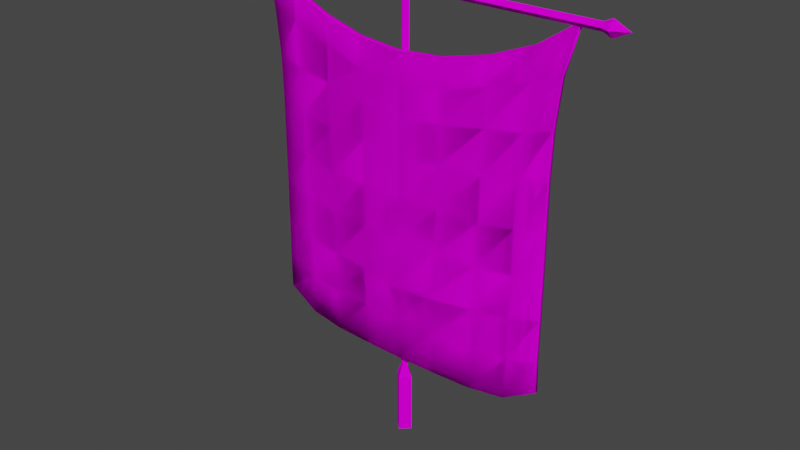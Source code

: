 # Source: Flag.blend  (saved by Blender 2.93.20; exported with 4.5.12 LTS)
import bpy
from mathutils import Matrix  # noqa: F401  (used for matrix-valued properties, if any)

bpy.ops.wm.read_factory_settings(use_empty=True)
scene = bpy.context.scene
scene.name = 'Scene'

# ---- collections
col_collection = bpy.data.collections.new('Collection'); scene.collection.children.link(col_collection)

# ---- images (referenced by path relative to the original .blend; pixels are not part of the script)
import os
ASSET_DIR = os.environ.get("B2B_ASSET_DIR", "")  # directory of the original .blend (textures are referenced by path, not embedded)
HERE = os.path.dirname(os.path.abspath(__file__))  # packed textures are extracted next to this script under _unpacked/

def load_image(name, relpath, width, height, colorspace="sRGB"):
    """Load a texture the original file referenced (path relative to the .blend, or extracted next to this script)."""
    p = next((c for c in (os.path.join(HERE, relpath), os.path.join(ASSET_DIR, relpath)) if relpath and os.path.exists(c)), "")
    if p:
        img = bpy.data.images.load(p, check_existing=True)
        img.name = name
    else:  # same state as the original file: an image datablock whose file is absent (Cycles renders it pink)
        img = bpy.data.images.new(name, width, height)
        img.source = "FILE"
        img.filepath = "//" + (relpath or name)
    img.colorspace_settings.name = colorspace
    return img
img_flag_psd = load_image('Flag.psd', 'FlagTexture/Flag.psd', 1024, 1024, 'sRGB')

# ---- materials (node trees are filled in below, after node groups)
mat_flag = bpy.data.materials.new('Flag')
mat_flag.use_backface_culling = True
mat_flag.use_transparent_shadow = False
mat_flag.preview_render_type = 'FLAT'
mat_flag.diffuse_color = (0.8, 0.8, 0.8, 0.0)

# ---- material node trees
mat_flag.use_nodes = True; mat_flag.node_tree.nodes.clear()
_N = mat_flag.node_tree.nodes; _L = mat_flag.node_tree.links
n0 = _N.new('ShaderNodeOutputMaterial'); n0.name = 'Material Output'; n0.location = (300, 300)
n1 = _N.new('ShaderNodeMapping'); n1.name = 'Mapping'; n1.location = (-628, 230)
n1.width = 240
n2 = _N.new('ShaderNodeTexImage'); n2.name = 'Image Texture'; n2.location = (-334, 249)
n2.image = img_flag_psd
n3 = _N.new('ShaderNodeTexCoord'); n3.name = 'Texture Coordinate'; n3.location = (-829, 194)
n4 = _N.new('ShaderNodeBsdfPrincipled'); n4.name = 'Principled BSDF'; n4.location = (134, 320)
n4.distribution = 'GGX'
n4.subsurface_method = 'BURLEY'
n4.inputs[2].default_value = 0.0
n4.inputs[3].default_value = 0.0
n4.inputs[9].default_value = (0.0, 0.0, 0.0)
n4.inputs[13].default_value = 0.0
n4.inputs[20].default_value = 0.0
n4.inputs[27].default_value = (0.0, 0.0, 0.0, 1.0)
_L.new(n4.outputs[0], n0.inputs[0])
_L.new(n2.outputs[0], n4.inputs[0])
_L.new(n1.outputs[0], n2.inputs[0])
_L.new(n3.outputs[2], n1.inputs[0])
_L.new(n2.outputs[1], n4.inputs[4])
n0.is_active_output = True

# ---- world
world_world = bpy.data.worlds.new('World'); scene.world = world_world
world_world.use_nodes = True; world_world.node_tree.nodes.clear()
_N = world_world.node_tree.nodes; _L = world_world.node_tree.links
n0 = _N.new('ShaderNodeOutputWorld'); n0.name = 'World Output'; n0.location = (300, 300)
n1 = _N.new('ShaderNodeBackground'); n1.name = 'Background'; n1.location = (10, 300)
n1.inputs[0].default_value = (0.05088, 0.05088, 0.05088, 1.0)
_L.new(n1.outputs[0], n0.inputs[0])
n0.is_active_output = True
world_world.color = (0.05088, 0.05088, 0.05088)
world_world.use_sun_shadow = False
world_world.sun_shadow_jitter_overblur = 0.0

# ---- meshes
me_wood = bpy.data.meshes.new('Wood')
me_wood.from_pydata([(1.158, -3.867e-08, 2.646), (1.158, 0.04577, 2.6), (1.158, -0.04577, 2.6), (1.158, -4.558e-08, 2.554), (1.112, -4.394e-08, 2.576), (1.112, -0.02399, 2.6), (1.112, 0.02399, 2.6), (1.112, -4.031e-08, 2.624), (1.253, -4.212e-08, 2.6), (0.02535, -4.394e-08, 2.576), (-1.158, -3.867e-08, 2.646), (-1.158, 0.04577, 2.6), (-1.158, -0.04577, 2.6), (-1.158, -4.558e-08, 2.554), (-1.112, -4.394e-08, 2.576), (-1.112, -0.02399, 2.6), (-1.112, 0.02399, 2.6), (-1.112, -4.031e-08, 2.624), (-1.253, -4.212e-08, 2.6), (-1.56e-18, 0.02399, 2.6), (3.767e-18, -4.031e-08, 2.624), (1.56e-18, -0.02399, 2.6), (-0.02535, -4.394e-08, 2.576), (0.02535, -1.072e-07, 0.3565), (-1.56e-18, 0.02399, 0.3565), (1.56e-18, -0.02399, 0.3565), (-0.02535, -1.072e-07, 0.3565), (0.054, -3.355e-07, 0.2935), (-3.324e-18, 0.05111, 0.2935), (3.324e-18, -0.05111, 0.2935), (-0.054, -3.355e-07, 0.2935), (0.054, -3.444e-07, -0.07198), (-3.324e-18, 0.05111, -0.07198), (3.324e-18, -0.05111, -0.07198), (-0.054, -3.444e-07, -0.07198)], [], [(6, 7, 0, 1), (19, 20, 7, 6), (5, 4, 3, 2), (7, 5, 2, 0), (4, 6, 1, 3), (7, 20, 21, 5), (4, 5, 21, 9), (1, 0, 8), (2, 3, 8), (0, 2, 8), (3, 1, 8), (9, 19, 6, 4), (16, 11, 10, 17), (19, 16, 17, 20), (15, 12, 13, 14), (17, 10, 12, 15), (14, 13, 11, 16), (17, 15, 21, 20), (14, 22, 21, 15), (11, 18, 10), (12, 18, 13), (10, 18, 12), (13, 18, 11), (22, 14, 16, 19), (19, 9, 23, 24), (21, 22, 26, 25), (9, 21, 25, 23), (22, 19, 24, 26), (23, 25, 29, 27), (25, 26, 30, 29), (24, 23, 27, 28), (26, 24, 28, 30), (29, 30, 34, 33), (28, 27, 31, 32), (30, 28, 32, 34), (27, 29, 33, 31)])
_uv = me_wood.uv_layers.new(name='UVMap')
_uv.uv.foreach_set('vector', [0.9505, 0.9564, 0.9498, 0.9437, 0.9644, 0.9454, 0.9641, 0.9572, 0.5157, 0.9546, 0.5157, 0.9423, 0.9498, 0.9437, 0.9505, 0.9564, 0.95, 0.9302, 0.9505, 0.9156, 0.9743, 0.9128, 0.9669, 0.9332, 0.9498, 0.9437, 0.95, 0.9302, 0.9669, 0.9332, 0.9644, 0.9454, 0.9501, 0.9693, 0.9505, 0.9564, 0.9641, 0.9572, 0.9664, 0.9756, 0.9498, 0.9437, 0.5157, 0.9423, 0.5157, 0.93, 0.95, 0.9302, 0.9505, 0.9156, 0.95, 0.9302, 0.5157, 0.93, 0.5247, 0.9177, 0.9641, 0.9572, 0.9644, 0.9454, 0.9927, 0.9489, 0.9669, 0.9332, 0.9743, 0.9128, 0.9927, 0.9489, 0.9644, 0.9454, 0.9669, 0.9332, 0.9927, 0.9489, 0.9664, 0.9756, 0.9641, 0.9572, 0.9927, 0.9489, 0.5248, 0.9669, 0.5157, 0.9546, 0.9505, 0.9564, 0.9501, 0.9693, 0.08102, 0.9564, 0.06738, 0.9572, 0.06714, 0.9454, 0.08171, 0.9437, 0.5157, 0.9546, 0.08102, 0.9564, 0.08171, 0.9437, 0.5157, 0.9423, 0.08154, 0.9302, 0.06458, 0.9332, 0.05717, 0.9128, 0.08099, 0.9156, 0.08171, 0.9437, 0.06714, 0.9454, 0.06458, 0.9332, 0.08154, 0.9302, 0.08137, 0.9693, 0.0651, 0.9756, 0.06738, 0.9572, 0.08102, 0.9564, 0.08171, 0.9437, 0.08154, 0.9302, 0.5157, 0.93, 0.5157, 0.9423, 0.08099, 0.9156, 0.5068, 0.9177, 0.5157, 0.93, 0.08154, 0.9302, 0.06738, 0.9572, 0.03881, 0.9489, 0.06714, 0.9454, 0.06458, 0.9332, 0.03881, 0.9489, 0.05717, 0.9128, 0.06714, 0.9454, 0.03881, 0.9489, 0.06458, 0.9332, 0.0651, 0.9756, 0.03881, 0.9489, 0.06738, 0.9572, 0.5067, 0.9669, 0.08137, 0.9693, 0.08102, 0.9564, 0.5157, 0.9546, 0.008643, 0.8992, 0.01753, 0.8854, 0.854, 0.8655, 0.8546, 0.8811, 0.008018, 0.8721, 0.01689, 0.8582, 0.8498, 0.8359, 0.8539, 0.8499, 0.01753, 0.8854, 0.008018, 0.8721, 0.8539, 0.8499, 0.854, 0.8655, 0.01815, 0.9126, 0.008643, 0.8992, 0.8546, 0.8811, 0.8511, 0.8952, 0.854, 0.8655, 0.8539, 0.8499, 0.8784, 0.844, 0.8807, 0.865, 0.8539, 0.8499, 0.8498, 0.8359, 0.8715, 0.8197, 0.8784, 0.844, 0.8546, 0.8811, 0.854, 0.8655, 0.8807, 0.865, 0.8792, 0.8859, 0.8511, 0.8952, 0.8546, 0.8811, 0.8792, 0.8859, 0.8736, 0.9102, 0.8784, 0.844, 0.8715, 0.8197, 0.9884, 0.8101, 0.9904, 0.8342, 0.8792, 0.8859, 0.8807, 0.865, 0.992, 0.86, 0.9927, 0.8862, 0.8736, 0.9102, 0.8792, 0.8859, 0.9927, 0.8862, 0.9926, 0.9126, 0.8807, 0.865, 0.8784, 0.844, 0.9904, 0.8342, 0.992, 0.86])
me_wood.materials.append(mat_flag)
me_wood.use_remesh_fix_poles = True
me_wood.use_remesh_preserve_attributes = False
me_wood.use_mirror_vertex_groups = False
me_wood.update()
me_cloth = bpy.data.meshes.new('Cloth')
me_cloth.from_pydata([(-0.8937, -0.001439, 0.5643), (0.8903, -0.001884, 0.565), (-1.0, 7.55e-08, 2.603), (1.0, 7.55e-08, 2.603), (-0.9237, -0.0009442, 2.324), (-0.8941, -0.001819, 2.053), (-0.8868, -0.00194, 1.787), (-0.8874, -0.001984, 1.525), (-0.888, -0.002014, 1.265), (-0.8902, -0.001914, 1.008), (-0.8934, -0.001686, 0.7525), (-0.7029, -0.01215, 0.4546), (-0.4841, -0.03051, 0.4337), (-0.241, -0.05017, 0.4405), (0.005596, -0.0592, 0.443), (0.2321, -0.05146, 0.4397), (0.482, -0.03168, 0.4335), (0.6944, -0.01362, 0.4549), (0.8844, -0.002263, 0.7531), (0.8857, -0.002085, 1.008), (0.887, -0.002004, 1.266), (0.8859, -0.002058, 1.525), (0.8852, -0.002013, 1.788), (0.8935, -0.001843, 2.053), (0.9234, -0.0009527, 2.324), (0.7716, -0.006652, 2.448), (0.5233, -0.027, 2.351), (0.2645, -0.04891, 2.292), (2.362e-05, -0.0592, 2.272), (-0.2644, -0.04891, 2.292), (-0.5232, -0.027, 2.351), (-0.7715, -0.006653, 2.448), (-0.7037, -0.01222, 0.7071), (-0.7058, -0.01234, 0.9619), (-0.7056, -0.01241, 1.219), (-0.7109, -0.01193, 1.479), (-0.7181, -0.01135, 1.742), (-0.7354, -0.00988, 2.006), (-0.7633, -0.008375, 2.27), (-0.4828, -0.03078, 0.6867), (-0.4866, -0.03077, 0.9415), (-0.4949, -0.03009, 1.198), (-0.5012, -0.02946, 1.457), (-0.5085, -0.02879, 1.717), (-0.5156, -0.0278, 1.976), (-0.5148, -0.02774, 2.192), (-0.2445, -0.05091, 0.6928), (-0.2442, -0.06962, 0.9477), (-0.2487, -0.05012, 1.204), (-0.2535, -0.04969, 1.459), (-0.2568, -0.04945, 1.712), (-0.2594, -0.04916, 1.941), (-0.2615, -0.04908, 2.119), (0.003826, -0.06454, 0.6955), (0.0007284, -0.1324, 0.9507), (-0.0002311, -0.06939, 1.206), (0.0003498, -0.0592, 1.459), (0.0002727, -0.0592, 1.699), (0.0004241, -0.0592, 1.91), (6.792e-05, -0.0592, 2.094), (0.2407, -0.05109, 0.6921), (0.2438, -0.107, 0.9474), (0.2509, -0.06855, 1.203), (0.2537, -0.04972, 1.458), (0.2575, -0.04944, 1.712), (0.2601, -0.04917, 1.94), (0.2617, -0.04908, 2.119), (0.4843, -0.03132, 0.686), (0.4904, -0.03599, 0.9414), (0.493, -0.03098, 1.198), (0.5019, -0.02946, 1.456), (0.5091, -0.02878, 1.716), (0.5165, -0.02781, 1.975), (0.515, -0.02772, 2.192), (0.7045, -0.01273, 0.7071), (0.7054, -0.01239, 0.962), (0.7087, -0.01209, 1.219), (0.7095, -0.01209, 1.479), (0.7174, -0.01144, 1.742), (0.7348, -0.009933, 2.006), (0.7636, -0.008365, 2.27), (-0.8937, -0.001439, 0.5643), (0.8903, -0.001884, 0.565), (-1.0, 7.55e-08, 2.603), (1.0, 7.55e-08, 2.603), (-0.9237, -0.0009442, 2.324), (-0.8941, -0.001819, 2.053), (-0.8868, -0.00194, 1.787), (-0.8874, -0.001984, 1.525), (-0.888, -0.002014, 1.265), (-0.8902, -0.001914, 1.008), (-0.8934, -0.001686, 0.7525), (-0.7029, -0.01215, 0.4546), (-0.4841, -0.03051, 0.4337), (-0.241, -0.05017, 0.4405), (0.005596, -0.0592, 0.443), (0.2321, -0.05146, 0.4397), (0.482, -0.03168, 0.4335), (0.6944, -0.01362, 0.4549), (0.8844, -0.002263, 0.7531), (0.8857, -0.002085, 1.008), (0.887, -0.002004, 1.266), (0.8859, -0.002058, 1.525), (0.8852, -0.002013, 1.788), (0.8935, -0.001843, 2.053), (0.9234, -0.0009527, 2.324), (0.7716, -0.006652, 2.448), (0.5233, -0.027, 2.351), (0.2645, -0.04891, 2.292), (2.362e-05, -0.0592, 2.272), (-0.2644, -0.04891, 2.292), (-0.5232, -0.027, 2.351), (-0.7715, -0.006653, 2.448), (-0.7037, -0.01222, 0.7071), (-0.7058, -0.01234, 0.9619), (-0.7056, -0.01241, 1.219), (-0.7109, -0.01193, 1.479), (-0.7181, -0.01135, 1.742), (-0.7354, -0.00988, 2.006), (-0.7633, -0.008375, 2.27), (-0.4828, -0.03078, 0.6867), (-0.4866, -0.03077, 0.9415), (-0.4949, -0.03009, 1.198), (-0.5012, -0.02946, 1.457), (-0.5085, -0.02879, 1.717), (-0.5156, -0.0278, 1.976), (-0.5148, -0.02774, 2.192), (-0.2445, -0.05091, 0.6928), (-0.2442, -0.06962, 0.9477), (-0.2487, -0.05012, 1.204), (-0.2535, -0.04969, 1.459), (-0.2568, -0.04945, 1.712), (-0.2594, -0.04916, 1.941), (-0.2615, -0.04908, 2.119), (0.003826, -0.06454, 0.6955), (0.0007284, -0.1324, 0.9507), (-0.0002311, -0.06939, 1.206), (0.0003498, -0.0592, 1.459), (0.0002727, -0.0592, 1.699), (0.0004241, -0.0592, 1.91), (6.792e-05, -0.0592, 2.094), (0.2407, -0.05109, 0.6921), (0.2438, -0.107, 0.9474), (0.2509, -0.06855, 1.203), (0.2537, -0.04972, 1.458), (0.2575, -0.04944, 1.712), (0.2601, -0.04917, 1.94), (0.2617, -0.04908, 2.119), (0.4843, -0.03132, 0.686), (0.4904, -0.03599, 0.9414), (0.493, -0.03098, 1.198), (0.5019, -0.02946, 1.456), (0.5091, -0.02878, 1.716), (0.5165, -0.02781, 1.975), (0.515, -0.02772, 2.192), (0.7045, -0.01273, 0.7071), (0.7054, -0.01239, 0.962), (0.7087, -0.01209, 1.219), (0.7095, -0.01209, 1.479), (0.7174, -0.01144, 1.742), (0.7348, -0.009933, 2.006), (0.7636, -0.008365, 2.27), (-0.8937, 0.02466, 0.5643), (-0.8934, 0.02441, 0.7525), (0.8903, 0.02421, 0.565), (0.6944, 0.01247, 0.4549), (1.0, 0.02609, 2.603), (0.9234, 0.02514, 2.324), (-1.0, 0.02609, 2.603), (-0.7715, 0.01944, 2.448), (-0.9237, 0.02515, 2.324), (-0.8941, 0.02428, 2.053), (-0.8868, 0.02415, 1.787), (-0.8874, 0.02411, 1.525), (-0.888, 0.02408, 1.265), (-0.8902, 0.02418, 1.008), (-0.7029, 0.01394, 0.4546), (-0.4841, -0.004413, 0.4337), (-0.241, -0.02408, 0.4405), (0.005595, -0.0331, 0.443), (0.2321, -0.02536, 0.4397), (0.482, -0.005588, 0.4335), (0.8844, 0.02383, 0.7531), (0.8857, 0.02401, 1.008), (0.887, 0.02409, 1.266), (0.8859, 0.02404, 1.525), (0.8852, 0.02408, 1.788), (0.8935, 0.02425, 2.053), (0.7716, 0.01944, 2.448), (0.5233, -0.0009012, 2.351), (0.2645, -0.02282, 2.292), (2.213e-05, -0.0331, 2.272), (-0.2644, -0.02282, 2.292), (-0.5232, -0.0009083, 2.351), (-0.7633, 0.01772, 2.27), (-0.7037, 0.01388, 0.7071), (-0.7058, 0.01376, 0.9619), (-0.7056, 0.01369, 1.219), (-0.7109, 0.01416, 1.479), (-0.7181, 0.01475, 1.742), (-0.7354, 0.01621, 2.006), (-0.5148, -0.001644, 2.192), (-0.4828, -0.004684, 0.6867), (-0.4866, -0.004673, 0.9415), (-0.4949, -0.004, 1.198), (-0.5012, -0.003364, 1.457), (-0.5085, -0.002692, 1.717), (-0.5156, -0.001708, 1.976), (-0.2615, -0.02298, 2.119), (-0.2445, -0.02481, 0.6928), (-0.2442, -0.04353, 0.9477), (-0.2487, -0.02403, 1.204), (-0.2535, -0.0236, 1.459), (-0.2568, -0.02335, 1.712), (-0.2594, -0.02307, 1.941), (6.644e-05, -0.0331, 2.094), (0.003825, -0.03845, 0.6955), (0.000727, -0.1063, 0.9507), (-0.0002326, -0.0433, 1.206), (0.0003483, -0.0331, 1.459), (0.0002712, -0.0331, 1.699), (0.0004226, -0.0331, 1.91), (0.2617, -0.02298, 2.119), (0.2407, -0.025, 0.6921), (0.2438, -0.0809, 0.9474), (0.2509, -0.04246, 1.203), (0.2537, -0.02363, 1.458), (0.2575, -0.02334, 1.712), (0.2601, -0.02308, 1.94), (0.515, -0.00163, 2.192), (0.4843, -0.005228, 0.686), (0.4904, -0.009896, 0.9414), (0.493, -0.004887, 1.198), (0.5019, -0.003364, 1.456), (0.5091, -0.00269, 1.716), (0.5165, -0.001711, 1.975), (0.7636, 0.01773, 2.27), (0.7045, 0.01337, 0.7071), (0.7054, 0.0137, 0.962), (0.7087, 0.01401, 1.219), (0.7095, 0.01401, 1.479), (0.7174, 0.01466, 1.742), (0.7348, 0.01616, 2.006)], [], [(80, 24, 3, 25), (4, 38, 31, 2), (38, 45, 30, 31), (45, 52, 29, 30), (52, 59, 28, 29), (59, 66, 27, 28), (66, 73, 26, 27), (73, 80, 25, 26), (0, 11, 32, 10), (10, 32, 33, 9), (9, 33, 34, 8), (8, 34, 35, 7), (7, 35, 36, 6), (6, 36, 37, 5), (5, 37, 38, 4), (11, 12, 39, 32), (32, 39, 40, 33), (33, 40, 41, 34), (34, 41, 42, 35), (35, 42, 43, 36), (36, 43, 44, 37), (37, 44, 45, 38), (12, 13, 46, 39), (39, 46, 47, 40), (40, 47, 48, 41), (41, 48, 49, 42), (42, 49, 50, 43), (43, 50, 51, 44), (44, 51, 52, 45), (13, 14, 53, 46), (46, 53, 54, 47), (47, 54, 55, 48), (48, 55, 56, 49), (49, 56, 57, 50), (50, 57, 58, 51), (51, 58, 59, 52), (14, 15, 60, 53), (53, 60, 61, 54), (54, 61, 62, 55), (55, 62, 63, 56), (56, 63, 64, 57), (57, 64, 65, 58), (58, 65, 66, 59), (15, 16, 67, 60), (60, 67, 68, 61), (61, 68, 69, 62), (62, 69, 70, 63), (63, 70, 71, 64), (64, 71, 72, 65), (65, 72, 73, 66), (16, 17, 74, 67), (67, 74, 75, 68), (68, 75, 76, 69), (69, 76, 77, 70), (70, 77, 78, 71), (71, 78, 79, 72), (72, 79, 80, 73), (17, 1, 18, 74), (74, 18, 19, 75), (75, 19, 20, 76), (76, 20, 21, 77), (77, 21, 22, 78), (78, 22, 23, 79), (79, 23, 24, 80), (161, 106, 84, 105), (85, 83, 112, 119), (119, 112, 111, 126), (126, 111, 110, 133), (133, 110, 109, 140), (140, 109, 108, 147), (147, 108, 107, 154), (154, 107, 106, 161), (81, 91, 113, 92), (91, 90, 114, 113), (90, 89, 115, 114), (89, 88, 116, 115), (88, 87, 117, 116), (87, 86, 118, 117), (86, 85, 119, 118), (92, 113, 120, 93), (113, 114, 121, 120), (114, 115, 122, 121), (115, 116, 123, 122), (116, 117, 124, 123), (117, 118, 125, 124), (118, 119, 126, 125), (93, 120, 127, 94), (120, 121, 128, 127), (121, 122, 129, 128), (122, 123, 130, 129), (123, 124, 131, 130), (124, 125, 132, 131), (125, 126, 133, 132), (94, 127, 134, 95), (127, 128, 135, 134), (128, 129, 136, 135), (129, 130, 137, 136), (130, 131, 138, 137), (131, 132, 139, 138), (132, 133, 140, 139), (95, 134, 141, 96), (134, 135, 142, 141), (135, 136, 143, 142), (136, 137, 144, 143), (137, 138, 145, 144), (138, 139, 146, 145), (139, 140, 147, 146), (96, 141, 148, 97), (141, 142, 149, 148), (142, 143, 150, 149), (143, 144, 151, 150), (144, 145, 152, 151), (145, 146, 153, 152), (146, 147, 154, 153), (97, 148, 155, 98), (148, 149, 156, 155), (149, 150, 157, 156), (150, 151, 158, 157), (151, 152, 159, 158), (152, 153, 160, 159), (153, 154, 161, 160), (98, 155, 99, 82), (155, 156, 100, 99), (156, 157, 101, 100), (157, 158, 102, 101), (158, 159, 103, 102), (159, 160, 104, 103), (160, 161, 105, 104), (236, 167, 166, 188), (170, 194, 169, 168), (194, 201, 193, 169), (201, 208, 192, 193), (208, 215, 191, 192), (215, 222, 190, 191), (222, 229, 189, 190), (229, 236, 188, 189), (162, 176, 195, 163), (163, 195, 196, 175), (175, 196, 197, 174), (174, 197, 198, 173), (173, 198, 199, 172), (172, 199, 200, 171), (171, 200, 194, 170), (176, 177, 202, 195), (195, 202, 203, 196), (196, 203, 204, 197), (197, 204, 205, 198), (198, 205, 206, 199), (199, 206, 207, 200), (200, 207, 201, 194), (177, 178, 209, 202), (202, 209, 210, 203), (203, 210, 211, 204), (204, 211, 212, 205), (205, 212, 213, 206), (206, 213, 214, 207), (207, 214, 208, 201), (178, 179, 216, 209), (209, 216, 217, 210), (210, 217, 218, 211), (211, 218, 219, 212), (212, 219, 220, 213), (213, 220, 221, 214), (214, 221, 215, 208), (179, 180, 223, 216), (216, 223, 224, 217), (217, 224, 225, 218), (218, 225, 226, 219), (219, 226, 227, 220), (220, 227, 228, 221), (221, 228, 222, 215), (180, 181, 230, 223), (223, 230, 231, 224), (224, 231, 232, 225), (225, 232, 233, 226), (226, 233, 234, 227), (227, 234, 235, 228), (228, 235, 229, 222), (181, 165, 237, 230), (230, 237, 238, 231), (231, 238, 239, 232), (232, 239, 240, 233), (233, 240, 241, 234), (234, 241, 242, 235), (235, 242, 236, 229), (165, 164, 182, 237), (237, 182, 183, 238), (238, 183, 184, 239), (239, 184, 185, 240), (240, 185, 186, 241), (241, 186, 187, 242), (242, 187, 167, 236), (94, 95, 179, 178), (98, 82, 164, 165), (108, 109, 191, 190), (95, 96, 180, 179), (105, 84, 166, 167), (109, 110, 192, 191), (96, 97, 181, 180), (112, 83, 168, 169), (110, 111, 193, 192), (97, 98, 165, 181), (83, 85, 170, 168), (111, 112, 169, 193), (82, 99, 182, 164), (85, 86, 171, 170), (99, 100, 183, 182), (86, 87, 172, 171), (100, 101, 184, 183), (87, 88, 173, 172), (101, 102, 185, 184), (88, 89, 174, 173), (102, 103, 186, 185), (89, 90, 175, 174), (103, 104, 187, 186), (90, 91, 163, 175), (104, 105, 167, 187), (81, 92, 176, 162), (84, 106, 188, 166), (92, 93, 177, 176), (106, 107, 189, 188), (93, 94, 178, 177), (91, 81, 162, 163), (107, 108, 190, 189)])
me_cloth.polygons.foreach_set('use_smooth', [True] * 224)
_uv = me_cloth.uv_layers.new(name='UVMap')
_uv.uv.foreach_set('vector', [0.6943, 0.7153, 0.7562, 0.7348, 0.7858, 0.8357, 0.6974, 0.7797, 0.0417, 0.7347, 0.1037, 0.7153, 0.1006, 0.7797, 0.01219, 0.8357, 0.1037, 0.7153, 0.1999, 0.687, 0.1966, 0.7447, 0.1006, 0.7797, 0.1999, 0.687, 0.2978, 0.6607, 0.2967, 0.7232, 0.1966, 0.7447, 0.2978, 0.6607, 0.399, 0.6515, 0.399, 0.7159, 0.2967, 0.7232, 0.399, 0.6515, 0.5002, 0.6607, 0.5013, 0.7232, 0.399, 0.7159, 0.5002, 0.6607, 0.5982, 0.687, 0.6014, 0.7448, 0.5013, 0.7232, 0.5982, 0.687, 0.6943, 0.7153, 0.6974, 0.7797, 0.6014, 0.7448, 0.05332, 0.09769, 0.1271, 0.05797, 0.1268, 0.1494, 0.0534, 0.1658, 0.0534, 0.1658, 0.1268, 0.1494, 0.126, 0.2417, 0.05466, 0.2582, 0.05466, 0.2582, 0.126, 0.2417, 0.1261, 0.3349, 0.05553, 0.3514, 0.05553, 0.3514, 0.1261, 0.3349, 0.124, 0.429, 0.05575, 0.4455, 0.05575, 0.4455, 0.124, 0.429, 0.1212, 0.524, 0.05598, 0.5406, 0.05598, 0.5406, 0.1212, 0.524, 0.1145, 0.6198, 0.05316, 0.6368, 0.05316, 0.6368, 0.1145, 0.6198, 0.1037, 0.7153, 0.0417, 0.7347, 0.1271, 0.05797, 0.2117, 0.05041, 0.2123, 0.142, 0.1268, 0.1494, 0.1268, 0.1494, 0.2123, 0.142, 0.2108, 0.2343, 0.126, 0.2417, 0.126, 0.2417, 0.2108, 0.2343, 0.2075, 0.3272, 0.1261, 0.3349, 0.1261, 0.3349, 0.2075, 0.3272, 0.2051, 0.4209, 0.124, 0.429, 0.124, 0.429, 0.2051, 0.4209, 0.2023, 0.5151, 0.1212, 0.524, 0.1212, 0.524, 0.2023, 0.5151, 0.1995, 0.6088, 0.1145, 0.6198, 0.1145, 0.6198, 0.1995, 0.6088, 0.1999, 0.687, 0.1037, 0.7153, 0.2117, 0.05041, 0.3058, 0.05284, 0.3044, 0.1442, 0.2123, 0.142, 0.2123, 0.142, 0.3044, 0.1442, 0.3046, 0.2365, 0.2108, 0.2343, 0.2108, 0.2343, 0.3046, 0.2365, 0.3028, 0.3292, 0.2075, 0.3272, 0.2075, 0.3272, 0.3028, 0.3292, 0.3009, 0.4215, 0.2051, 0.4209, 0.2051, 0.4209, 0.3009, 0.4215, 0.2996, 0.5133, 0.2023, 0.5151, 0.2023, 0.5151, 0.2996, 0.5133, 0.2987, 0.5961, 0.1995, 0.6088, 0.1995, 0.6088, 0.2987, 0.5961, 0.2978, 0.6607, 0.1999, 0.687, 0.3058, 0.05284, 0.4012, 0.05376, 0.4005, 0.1452, 0.3044, 0.1442, 0.3044, 0.1442, 0.4005, 0.1452, 0.3991, 0.2375, 0.3046, 0.2365, 0.3046, 0.2365, 0.3991, 0.2375, 0.3988, 0.33, 0.3028, 0.3292, 0.3028, 0.3292, 0.3988, 0.33, 0.3991, 0.4216, 0.3009, 0.4215, 0.3009, 0.4215, 0.3991, 0.4216, 0.3991, 0.5085, 0.2996, 0.5133, 0.2996, 0.5133, 0.3991, 0.5085, 0.3992, 0.585, 0.2987, 0.5961, 0.2987, 0.5961, 0.3992, 0.585, 0.399, 0.6515, 0.2978, 0.6607, 0.4012, 0.05376, 0.4888, 0.05258, 0.4921, 0.144, 0.4005, 0.1452, 0.4005, 0.1452, 0.4921, 0.144, 0.4923, 0.2363, 0.3991, 0.2375, 0.3991, 0.2375, 0.4923, 0.2363, 0.4956, 0.3289, 0.3988, 0.33, 0.3988, 0.33, 0.4956, 0.3289, 0.4971, 0.4212, 0.3991, 0.4216, 0.3991, 0.4216, 0.4971, 0.4212, 0.4986, 0.5131, 0.3991, 0.5085, 0.3991, 0.5085, 0.4986, 0.5131, 0.4996, 0.596, 0.3992, 0.585, 0.3992, 0.585, 0.4996, 0.596, 0.5002, 0.6607, 0.399, 0.6515, 0.4888, 0.05258, 0.5854, 0.05031, 0.5863, 0.1417, 0.4921, 0.144, 0.4921, 0.144, 0.5863, 0.1417, 0.5886, 0.2342, 0.4923, 0.2363, 0.4923, 0.2363, 0.5886, 0.2342, 0.5897, 0.327, 0.4956, 0.3289, 0.4956, 0.3289, 0.5897, 0.327, 0.5931, 0.4206, 0.4971, 0.4212, 0.4971, 0.4212, 0.5931, 0.4206, 0.5959, 0.5148, 0.4986, 0.5131, 0.4986, 0.5131, 0.5959, 0.5148, 0.5988, 0.6085, 0.4996, 0.596, 0.4996, 0.596, 0.5988, 0.6085, 0.5982, 0.687, 0.5002, 0.6607, 0.5854, 0.05031, 0.6676, 0.05807, 0.6715, 0.1494, 0.5863, 0.1417, 0.5863, 0.1417, 0.6715, 0.1494, 0.6718, 0.2417, 0.5886, 0.2342, 0.5886, 0.2342, 0.6718, 0.2417, 0.6731, 0.3349, 0.5897, 0.327, 0.5897, 0.327, 0.6731, 0.3349, 0.6734, 0.429, 0.5931, 0.4206, 0.5931, 0.4206, 0.6734, 0.429, 0.6765, 0.5241, 0.5959, 0.5148, 0.5959, 0.5148, 0.6765, 0.5241, 0.6832, 0.6198, 0.5988, 0.6085, 0.5988, 0.6085, 0.6832, 0.6198, 0.6943, 0.7153, 0.5982, 0.687, 0.6676, 0.05807, 0.7434, 0.09795, 0.7411, 0.1661, 0.6715, 0.1494, 0.6715, 0.1494, 0.7411, 0.1661, 0.7416, 0.2584, 0.6718, 0.2417, 0.6718, 0.2417, 0.7416, 0.2584, 0.7421, 0.3516, 0.6731, 0.3349, 0.6731, 0.3349, 0.7421, 0.3516, 0.7417, 0.4457, 0.6734, 0.429, 0.6734, 0.429, 0.7417, 0.4457, 0.7414, 0.5406, 0.6765, 0.5241, 0.6765, 0.5241, 0.7414, 0.5406, 0.7446, 0.6369, 0.6832, 0.6198, 0.6832, 0.6198, 0.7446, 0.6369, 0.7562, 0.7348, 0.6943, 0.7153, 0.6943, 0.7153, 0.6974, 0.7797, 0.7858, 0.8357, 0.7562, 0.7348, 0.0417, 0.7347, 0.01219, 0.8357, 0.1006, 0.7797, 0.1037, 0.7153, 0.1037, 0.7153, 0.1006, 0.7797, 0.1966, 0.7447, 0.1999, 0.687, 0.1999, 0.687, 0.1966, 0.7447, 0.2967, 0.7232, 0.2978, 0.6607, 0.2978, 0.6607, 0.2967, 0.7232, 0.399, 0.7159, 0.399, 0.6515, 0.399, 0.6515, 0.399, 0.7159, 0.5013, 0.7232, 0.5002, 0.6607, 0.5002, 0.6607, 0.5013, 0.7232, 0.6014, 0.7448, 0.5982, 0.687, 0.5982, 0.687, 0.6014, 0.7448, 0.6974, 0.7797, 0.6943, 0.7153, 0.05332, 0.09769, 0.0534, 0.1658, 0.1268, 0.1494, 0.1271, 0.05797, 0.0534, 0.1658, 0.05466, 0.2582, 0.126, 0.2417, 0.1268, 0.1494, 0.05466, 0.2582, 0.05553, 0.3514, 0.1261, 0.3349, 0.126, 0.2417, 0.05553, 0.3514, 0.05575, 0.4455, 0.124, 0.429, 0.1261, 0.3349, 0.05575, 0.4455, 0.05598, 0.5406, 0.1212, 0.524, 0.124, 0.429, 0.05598, 0.5406, 0.05316, 0.6368, 0.1145, 0.6198, 0.1212, 0.524, 0.05316, 0.6368, 0.0417, 0.7347, 0.1037, 0.7153, 0.1145, 0.6198, 0.1271, 0.05797, 0.1268, 0.1494, 0.2123, 0.142, 0.2117, 0.05041, 0.1268, 0.1494, 0.126, 0.2417, 0.2108, 0.2343, 0.2123, 0.142, 0.126, 0.2417, 0.1261, 0.3349, 0.2075, 0.3272, 0.2108, 0.2343, 0.1261, 0.3349, 0.124, 0.429, 0.2051, 0.4209, 0.2075, 0.3272, 0.124, 0.429, 0.1212, 0.524, 0.2023, 0.5151, 0.2051, 0.4209, 0.1212, 0.524, 0.1145, 0.6198, 0.1995, 0.6088, 0.2023, 0.5151, 0.1145, 0.6198, 0.1037, 0.7153, 0.1999, 0.687, 0.1995, 0.6088, 0.2117, 0.05041, 0.2123, 0.142, 0.3044, 0.1442, 0.3058, 0.05284, 0.2123, 0.142, 0.2108, 0.2343, 0.3046, 0.2365, 0.3044, 0.1442, 0.2108, 0.2343, 0.2075, 0.3272, 0.3028, 0.3292, 0.3046, 0.2365, 0.2075, 0.3272, 0.2051, 0.4209, 0.3009, 0.4215, 0.3028, 0.3292, 0.2051, 0.4209, 0.2023, 0.5151, 0.2996, 0.5133, 0.3009, 0.4215, 0.2023, 0.5151, 0.1995, 0.6088, 0.2987, 0.5961, 0.2996, 0.5133, 0.1995, 0.6088, 0.1999, 0.687, 0.2978, 0.6607, 0.2987, 0.5961, 0.3058, 0.05284, 0.3044, 0.1442, 0.4005, 0.1452, 0.4012, 0.05376, 0.3044, 0.1442, 0.3046, 0.2365, 0.3991, 0.2375, 0.4005, 0.1452, 0.3046, 0.2365, 0.3028, 0.3292, 0.3988, 0.33, 0.3991, 0.2375, 0.3028, 0.3292, 0.3009, 0.4215, 0.3991, 0.4216, 0.3988, 0.33, 0.3009, 0.4215, 0.2996, 0.5133, 0.3991, 0.5085, 0.3991, 0.4216, 0.2996, 0.5133, 0.2987, 0.5961, 0.3992, 0.585, 0.3991, 0.5085, 0.2987, 0.5961, 0.2978, 0.6607, 0.399, 0.6515, 0.3992, 0.585, 0.4012, 0.05376, 0.4005, 0.1452, 0.4921, 0.144, 0.4888, 0.05258, 0.4005, 0.1452, 0.3991, 0.2375, 0.4923, 0.2363, 0.4921, 0.144, 0.3991, 0.2375, 0.3988, 0.33, 0.4956, 0.3289, 0.4923, 0.2363, 0.3988, 0.33, 0.3991, 0.4216, 0.4971, 0.4212, 0.4956, 0.3289, 0.3991, 0.4216, 0.3991, 0.5085, 0.4986, 0.5131, 0.4971, 0.4212, 0.3991, 0.5085, 0.3992, 0.585, 0.4996, 0.596, 0.4986, 0.5131, 0.3992, 0.585, 0.399, 0.6515, 0.5002, 0.6607, 0.4996, 0.596, 0.4888, 0.05258, 0.4921, 0.144, 0.5863, 0.1417, 0.5854, 0.05031, 0.4921, 0.144, 0.4923, 0.2363, 0.5886, 0.2342, 0.5863, 0.1417, 0.4923, 0.2363, 0.4956, 0.3289, 0.5897, 0.327, 0.5886, 0.2342, 0.4956, 0.3289, 0.4971, 0.4212, 0.5931, 0.4206, 0.5897, 0.327, 0.4971, 0.4212, 0.4986, 0.5131, 0.5959, 0.5148, 0.5931, 0.4206, 0.4986, 0.5131, 0.4996, 0.596, 0.5988, 0.6085, 0.5959, 0.5148, 0.4996, 0.596, 0.5002, 0.6607, 0.5982, 0.687, 0.5988, 0.6085, 0.5854, 0.05031, 0.5863, 0.1417, 0.6715, 0.1494, 0.6676, 0.05807, 0.5863, 0.1417, 0.5886, 0.2342, 0.6718, 0.2417, 0.6715, 0.1494, 0.5886, 0.2342, 0.5897, 0.327, 0.6731, 0.3349, 0.6718, 0.2417, 0.5897, 0.327, 0.5931, 0.4206, 0.6734, 0.429, 0.6731, 0.3349, 0.5931, 0.4206, 0.5959, 0.5148, 0.6765, 0.5241, 0.6734, 0.429, 0.5959, 0.5148, 0.5988, 0.6085, 0.6832, 0.6198, 0.6765, 0.5241, 0.5988, 0.6085, 0.5982, 0.687, 0.6943, 0.7153, 0.6832, 0.6198, 0.6676, 0.05807, 0.6715, 0.1494, 0.7411, 0.1661, 0.7434, 0.09795, 0.6715, 0.1494, 0.6718, 0.2417, 0.7416, 0.2584, 0.7411, 0.1661, 0.6718, 0.2417, 0.6731, 0.3349, 0.7421, 0.3516, 0.7416, 0.2584, 0.6731, 0.3349, 0.6734, 0.429, 0.7417, 0.4457, 0.7421, 0.3516, 0.6734, 0.429, 0.6765, 0.5241, 0.7414, 0.5406, 0.7417, 0.4457, 0.6765, 0.5241, 0.6832, 0.6198, 0.7446, 0.6369, 0.7414, 0.5406, 0.6832, 0.6198, 0.6943, 0.7153, 0.7562, 0.7348, 0.7446, 0.6369, 0.6943, 0.7153, 0.7562, 0.7348, 0.7858, 0.8357, 0.6974, 0.7797, 0.0417, 0.7347, 0.1037, 0.7153, 0.1006, 0.7797, 0.01219, 0.8357, 0.1037, 0.7153, 0.1999, 0.687, 0.1966, 0.7447, 0.1006, 0.7797, 0.1999, 0.687, 0.2978, 0.6607, 0.2967, 0.7232, 0.1966, 0.7447, 0.2978, 0.6607, 0.399, 0.6515, 0.399, 0.7159, 0.2967, 0.7232, 0.399, 0.6515, 0.5002, 0.6607, 0.5013, 0.7232, 0.399, 0.7159, 0.5002, 0.6607, 0.5982, 0.687, 0.6014, 0.7448, 0.5013, 0.7232, 0.5982, 0.687, 0.6943, 0.7153, 0.6974, 0.7797, 0.6014, 0.7448, 0.05332, 0.09769, 0.1271, 0.05797, 0.1268, 0.1494, 0.0534, 0.1658, 0.0534, 0.1658, 0.1268, 0.1494, 0.126, 0.2417, 0.05466, 0.2582, 0.05466, 0.2582, 0.126, 0.2417, 0.1261, 0.3349, 0.05553, 0.3514, 0.05553, 0.3514, 0.1261, 0.3349, 0.124, 0.429, 0.05575, 0.4455, 0.05575, 0.4455, 0.124, 0.429, 0.1212, 0.524, 0.05598, 0.5406, 0.05598, 0.5406, 0.1212, 0.524, 0.1145, 0.6198, 0.05316, 0.6368, 0.05316, 0.6368, 0.1145, 0.6198, 0.1037, 0.7153, 0.0417, 0.7347, 0.1271, 0.05797, 0.2117, 0.05041, 0.2123, 0.142, 0.1268, 0.1494, 0.1268, 0.1494, 0.2123, 0.142, 0.2108, 0.2343, 0.126, 0.2417, 0.126, 0.2417, 0.2108, 0.2343, 0.2075, 0.3272, 0.1261, 0.3349, 0.1261, 0.3349, 0.2075, 0.3272, 0.2051, 0.4209, 0.124, 0.429, 0.124, 0.429, 0.2051, 0.4209, 0.2023, 0.5151, 0.1212, 0.524, 0.1212, 0.524, 0.2023, 0.5151, 0.1995, 0.6088, 0.1145, 0.6198, 0.1145, 0.6198, 0.1995, 0.6088, 0.1999, 0.687, 0.1037, 0.7153, 0.2117, 0.05041, 0.3058, 0.05284, 0.3044, 0.1442, 0.2123, 0.142, 0.2123, 0.142, 0.3044, 0.1442, 0.3046, 0.2365, 0.2108, 0.2343, 0.2108, 0.2343, 0.3046, 0.2365, 0.3028, 0.3292, 0.2075, 0.3272, 0.2075, 0.3272, 0.3028, 0.3292, 0.3009, 0.4215, 0.2051, 0.4209, 0.2051, 0.4209, 0.3009, 0.4215, 0.2996, 0.5133, 0.2023, 0.5151, 0.2023, 0.5151, 0.2996, 0.5133, 0.2987, 0.5961, 0.1995, 0.6088, 0.1995, 0.6088, 0.2987, 0.5961, 0.2978, 0.6607, 0.1999, 0.687, 0.3058, 0.05284, 0.4012, 0.05376, 0.4005, 0.1452, 0.3044, 0.1442, 0.3044, 0.1442, 0.4005, 0.1452, 0.3991, 0.2375, 0.3046, 0.2365, 0.3046, 0.2365, 0.3991, 0.2375, 0.3988, 0.33, 0.3028, 0.3292, 0.3028, 0.3292, 0.3988, 0.33, 0.3991, 0.4216, 0.3009, 0.4215, 0.3009, 0.4215, 0.3991, 0.4216, 0.3991, 0.5085, 0.2996, 0.5133, 0.2996, 0.5133, 0.3991, 0.5085, 0.3992, 0.585, 0.2987, 0.5961, 0.2987, 0.5961, 0.3992, 0.585, 0.399, 0.6515, 0.2978, 0.6607, 0.4012, 0.05376, 0.4888, 0.05258, 0.4921, 0.144, 0.4005, 0.1452, 0.4005, 0.1452, 0.4921, 0.144, 0.4923, 0.2363, 0.3991, 0.2375, 0.3991, 0.2375, 0.4923, 0.2363, 0.4956, 0.3289, 0.3988, 0.33, 0.3988, 0.33, 0.4956, 0.3289, 0.4971, 0.4212, 0.3991, 0.4216, 0.3991, 0.4216, 0.4971, 0.4212, 0.4986, 0.5131, 0.3991, 0.5085, 0.3991, 0.5085, 0.4986, 0.5131, 0.4996, 0.596, 0.3992, 0.585, 0.3992, 0.585, 0.4996, 0.596, 0.5002, 0.6607, 0.399, 0.6515, 0.4888, 0.05258, 0.5854, 0.05031, 0.5863, 0.1417, 0.4921, 0.144, 0.4921, 0.144, 0.5863, 0.1417, 0.5886, 0.2342, 0.4923, 0.2363, 0.4923, 0.2363, 0.5886, 0.2342, 0.5897, 0.327, 0.4956, 0.3289, 0.4956, 0.3289, 0.5897, 0.327, 0.5931, 0.4206, 0.4971, 0.4212, 0.4971, 0.4212, 0.5931, 0.4206, 0.5959, 0.5148, 0.4986, 0.5131, 0.4986, 0.5131, 0.5959, 0.5148, 0.5988, 0.6085, 0.4996, 0.596, 0.4996, 0.596, 0.5988, 0.6085, 0.5982, 0.687, 0.5002, 0.6607, 0.5854, 0.05031, 0.6676, 0.05807, 0.6715, 0.1494, 0.5863, 0.1417, 0.5863, 0.1417, 0.6715, 0.1494, 0.6718, 0.2417, 0.5886, 0.2342, 0.5886, 0.2342, 0.6718, 0.2417, 0.6731, 0.3349, 0.5897, 0.327, 0.5897, 0.327, 0.6731, 0.3349, 0.6734, 0.429, 0.5931, 0.4206, 0.5931, 0.4206, 0.6734, 0.429, 0.6765, 0.5241, 0.5959, 0.5148, 0.5959, 0.5148, 0.6765, 0.5241, 0.6832, 0.6198, 0.5988, 0.6085, 0.5988, 0.6085, 0.6832, 0.6198, 0.6943, 0.7153, 0.5982, 0.687, 0.6676, 0.05807, 0.7434, 0.09795, 0.7411, 0.1661, 0.6715, 0.1494, 0.6715, 0.1494, 0.7411, 0.1661, 0.7416, 0.2584, 0.6718, 0.2417, 0.6718, 0.2417, 0.7416, 0.2584, 0.7421, 0.3516, 0.6731, 0.3349, 0.6731, 0.3349, 0.7421, 0.3516, 0.7417, 0.4457, 0.6734, 0.429, 0.6734, 0.429, 0.7417, 0.4457, 0.7414, 0.5406, 0.6765, 0.5241, 0.6765, 0.5241, 0.7414, 0.5406, 0.7446, 0.6369, 0.6832, 0.6198, 0.6832, 0.6198, 0.7446, 0.6369, 0.7562, 0.7348, 0.6943, 0.7153, 0.3058, 0.05284, 0.4012, 0.05376, 0.4012, 0.05376, 0.3058, 0.05284, 0.6676, 0.05807, 0.7434, 0.09795, 0.7434, 0.09795, 0.6676, 0.05807, 0.5013, 0.7232, 0.399, 0.7159, 0.399, 0.7159, 0.5013, 0.7232, 0.4012, 0.05376, 0.4888, 0.05258, 0.4888, 0.05258, 0.4012, 0.05376, 0.7562, 0.7348, 0.7858, 0.8357, 0.7858, 0.8357, 0.7562, 0.7348, 0.399, 0.7159, 0.2967, 0.7232, 0.2967, 0.7232, 0.399, 0.7159, 0.4888, 0.05258, 0.5854, 0.05031, 0.5854, 0.05031, 0.4888, 0.05258, 0.1006, 0.7797, 0.01219, 0.8357, 0.01219, 0.8357, 0.1006, 0.7797, 0.2967, 0.7232, 0.1966, 0.7447, 0.1966, 0.7447, 0.2967, 0.7232, 0.5854, 0.05031, 0.6676, 0.05807, 0.6676, 0.05807, 0.5854, 0.05031, 0.01219, 0.8357, 0.0417, 0.7347, 0.0417, 0.7347, 0.01219, 0.8357, 0.1966, 0.7447, 0.1006, 0.7797, 0.1006, 0.7797, 0.1966, 0.7447, 0.7434, 0.09795, 0.7411, 0.1661, 0.7411, 0.1661, 0.7434, 0.09795, 0.0417, 0.7347, 0.05316, 0.6368, 0.05316, 0.6368, 0.0417, 0.7347, 0.7411, 0.1661, 0.7416, 0.2584, 0.7416, 0.2584, 0.7411, 0.1661, 0.05316, 0.6368, 0.05598, 0.5406, 0.05598, 0.5406, 0.05316, 0.6368, 0.7416, 0.2584, 0.7421, 0.3516, 0.7421, 0.3516, 0.7416, 0.2584, 0.05598, 0.5406, 0.05575, 0.4455, 0.05575, 0.4455, 0.05598, 0.5406, 0.7421, 0.3516, 0.7417, 0.4457, 0.7417, 0.4457, 0.7421, 0.3516, 0.05575, 0.4455, 0.05553, 0.3514, 0.05553, 0.3514, 0.05575, 0.4455, 0.7417, 0.4457, 0.7414, 0.5406, 0.7414, 0.5406, 0.7417, 0.4457, 0.05553, 0.3514, 0.05466, 0.2582, 0.05466, 0.2582, 0.05553, 0.3514, 0.7414, 0.5406, 0.7446, 0.6369, 0.7446, 0.6369, 0.7414, 0.5406, 0.05466, 0.2582, 0.0534, 0.1658, 0.0534, 0.1658, 0.05466, 0.2582, 0.7446, 0.6369, 0.7562, 0.7348, 0.7562, 0.7348, 0.7446, 0.6369, 0.05332, 0.09769, 0.1271, 0.05797, 0.1271, 0.05797, 0.05332, 0.09769, 0.7858, 0.8357, 0.6974, 0.7797, 0.6974, 0.7797, 0.7858, 0.8357, 0.1271, 0.05797, 0.2117, 0.05041, 0.2117, 0.05041, 0.1271, 0.05797, 0.6974, 0.7797, 0.6014, 0.7448, 0.6014, 0.7448, 0.6974, 0.7797, 0.2117, 0.05041, 0.3058, 0.05284, 0.3058, 0.05284, 0.2117, 0.05041, 0.0534, 0.1658, 0.05332, 0.09769, 0.05332, 0.09769, 0.0534, 0.1658, 0.6014, 0.7448, 0.5013, 0.7232, 0.5013, 0.7232, 0.6014, 0.7448])
me_cloth.materials.append(mat_flag)
me_cloth.use_remesh_fix_poles = True
me_cloth.use_remesh_preserve_attributes = False
me_cloth.use_mirror_vertex_groups = False
me_cloth.update()

# ---- objects
ob_wood = bpy.data.objects.new('Wood', me_wood)
ob_cloth = bpy.data.objects.new('Cloth', me_cloth)

# ---- transforms, parenting, visibility, modifiers, constraints
ob_wood.location = (0.0, 0.0, 0.0)
ob_wood.lineart.crease_threshold = 0.0
ob_cloth.location = (0.0, 0.0, 0.0)
ob_cloth.lineart.crease_threshold = 0.0

# ---- collection membership
col_collection.objects.link(ob_wood)
col_collection.objects.link(ob_cloth)

# ---- scene / render settings (as saved in the file)
scene.frame_start = 1; scene.frame_end = 250; scene.frame_set(215)
scene.render.engine = 'BLENDER_EEVEE_NEXT'
scene.cycles.use_denoising = False
scene.cycles.samples = 128
scene.cycles.sampling_pattern = 'TABULATED_SOBOL'
scene.cycles.use_adaptive_sampling = False
scene.cycles.use_light_tree = False
scene.view_settings.view_transform = 'Filmic'
bpy.context.view_layer.update()

# ---- added for rendering (the .blend has no active camera and no usable light): camera, sun
cam_auto = bpy.data.cameras.new('AutoCamera')
cam_auto.lens = 50.0
cam_auto.sensor_width = 36.0
cam_auto.clip_end = 1000.0
ob_auto_camera = bpy.data.objects.new('AutoCamera', cam_auto)
scene.collection.objects.link(ob_auto_camera)
ob_auto_camera.location = (3.42446, -4.15, 4.02646)
ob_auto_camera.rotation_euler = (1.09748, -7.21219e-08, 0.694738)
scene.camera = ob_auto_camera
light_auto_sun = bpy.data.lights.new('AutoSun', 'SUN')
light_auto_sun.energy = 3.0
light_auto_sun.angle = 0.0523599
ob_auto_sun = bpy.data.objects.new('AutoSun', light_auto_sun)
scene.collection.objects.link(ob_auto_sun)
ob_auto_sun.rotation_euler = (0.872665, 0.174533, 0.523599)
bpy.context.view_layer.update()

